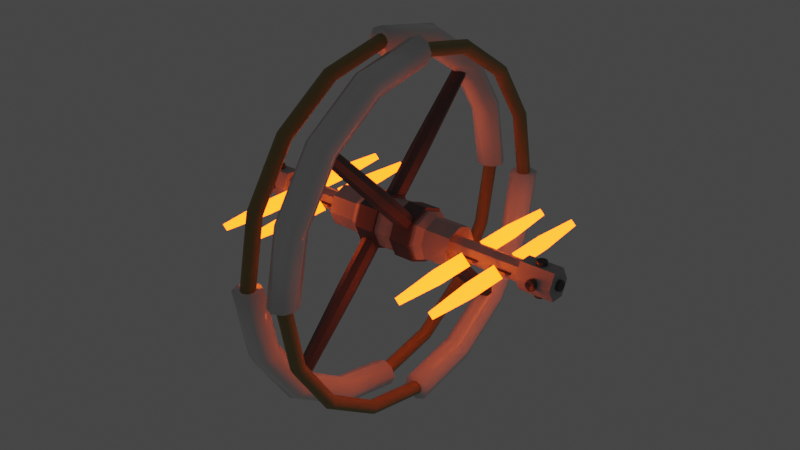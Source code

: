# Source: Station.blend  (saved by Blender 3.6.13; exported with 4.5.12 LTS)
import bpy
from mathutils import Matrix  # noqa: F401  (used for matrix-valued properties, if any)

bpy.ops.wm.read_factory_settings(use_empty=True)
scene = bpy.context.scene
scene.name = 'Scene'

# ---- collections
col_collection = bpy.data.collections.new('Collection'); scene.collection.children.link(col_collection)

# ---- materials (node trees are filled in below, after node groups)
mat_material_002 = bpy.data.materials.new('Material.002')
mat_material_002.use_transparent_shadow = False
mat_material = bpy.data.materials.new('Material')
mat_material.alpha_threshold = 0.0
mat_material.use_transparent_shadow = False
mat_material.roughness = 0.5
mat_material.line_color = (0.0, 0.0, 0.0, 1.0)
mat_material_004 = bpy.data.materials.new('Material.004')
mat_material_004.use_transparent_shadow = False
mat_material_001 = bpy.data.materials.new('Material.001')
mat_material_001.use_transparent_shadow = False
mat_material_003 = bpy.data.materials.new('Material.003')
mat_material_003.use_transparent_shadow = False

# ---- material node trees
mat_material_002.use_nodes = True; mat_material_002.node_tree.nodes.clear()
_N = mat_material_002.node_tree.nodes; _L = mat_material_002.node_tree.links
n0 = _N.new('ShaderNodeBsdfPrincipled'); n0.name = 'Principled BSDF'; n0.location = (10, 300)
n0.distribution = 'GGX'
n0.subsurface_method = 'RANDOM_WALK_SKIN'
n0.inputs[2].default_value = 0.122
n0.inputs[3].default_value = 1.45
n0.inputs[27].default_value = (0.0, 0.0, 0.0, 1.0)
n0.inputs[28].default_value = 1.0
n1 = _N.new('ShaderNodeOutputMaterial'); n1.name = 'Material Output'; n1.location = (300, 300)
_L.new(n0.outputs[0], n1.inputs[0])
n1.is_active_output = True
mat_material.use_nodes = True; mat_material.node_tree.nodes.clear()
_N = mat_material.node_tree.nodes; _L = mat_material.node_tree.links
n0 = _N.new('ShaderNodeOutputMaterial'); n0.name = 'Material Output'; n0.location = (300, 300)
n1 = _N.new('ShaderNodeBsdfPrincipled'); n1.name = 'Principled BSDF'; n1.location = (10, 300)
n1.distribution = 'GGX'
n1.subsurface_method = 'RANDOM_WALK_SKIN'
n1.inputs[0].default_value = (0.42, 0.42, 0.42, 1.0)
n1.inputs[3].default_value = 1.45
n1.inputs[27].default_value = (0.0, 0.0, 0.0, 1.0)
n1.inputs[28].default_value = 1.0
_L.new(n1.outputs[0], n0.inputs[0])
n0.is_active_output = True
mat_material_004.use_nodes = True; mat_material_004.node_tree.nodes.clear()
_N = mat_material_004.node_tree.nodes; _L = mat_material_004.node_tree.links
n0 = _N.new('ShaderNodeBsdfPrincipled'); n0.name = 'Principled BSDF'; n0.location = (10, 300)
n0.distribution = 'GGX'
n0.subsurface_method = 'RANDOM_WALK_SKIN'
n0.inputs[0].default_value = (0.1107, 0.1107, 0.1107, 1.0)
n0.inputs[1].default_value = 0.4803
n0.inputs[3].default_value = 1.45
n0.inputs[27].default_value = (0.0, 0.0, 0.0, 1.0)
n0.inputs[28].default_value = 1.0
n1 = _N.new('ShaderNodeOutputMaterial'); n1.name = 'Material Output'; n1.location = (300, 300)
_L.new(n0.outputs[0], n1.inputs[0])
n1.is_active_output = True
mat_material_001.use_nodes = True; mat_material_001.node_tree.nodes.clear()
_N = mat_material_001.node_tree.nodes; _L = mat_material_001.node_tree.links
n0 = _N.new('ShaderNodeBsdfPrincipled'); n0.name = 'Principled BSDF'; n0.location = (10, 300)
n0.distribution = 'GGX'
n0.subsurface_method = 'RANDOM_WALK_SKIN'
n0.inputs[0].default_value = (0.3032, 0.2333, 0.08416, 1.0)
n0.inputs[3].default_value = 1.45
n0.inputs[27].default_value = (0.0, 0.0, 0.0, 1.0)
n0.inputs[28].default_value = 1.0
n1 = _N.new('ShaderNodeOutputMaterial'); n1.name = 'Material Output'; n1.location = (300, 300)
_L.new(n0.outputs[0], n1.inputs[0])
n1.is_active_output = True
mat_material_003.use_nodes = True; mat_material_003.node_tree.nodes.clear()
_N = mat_material_003.node_tree.nodes; _L = mat_material_003.node_tree.links
n0 = _N.new('ShaderNodeBsdfPrincipled'); n0.name = 'Principled BSDF'; n0.location = (10, 300)
n0.distribution = 'GGX'
n0.subsurface_method = 'RANDOM_WALK_SKIN'
n0.inputs[0].default_value = (1.0, 1.0, 1.0, 1.0)
n0.inputs[3].default_value = 1.45
n0.inputs[27].default_value = (1.0, 0.0815, 0.0, 1.0)
n0.inputs[28].default_value = 10.0
n1 = _N.new('ShaderNodeOutputMaterial'); n1.name = 'Material Output'; n1.location = (300, 300)
_L.new(n0.outputs[0], n1.inputs[0])
n1.is_active_output = True

# ---- world
world_world = bpy.data.worlds.new('World'); scene.world = world_world
world_world.use_nodes = True; world_world.node_tree.nodes.clear()
_N = world_world.node_tree.nodes; _L = world_world.node_tree.links
n0 = _N.new('ShaderNodeOutputWorld'); n0.name = 'World Output'; n0.location = (300, 300)
n1 = _N.new('ShaderNodeBackground'); n1.name = 'Background'; n1.location = (10, 300)
n1.inputs[0].default_value = (0.05088, 0.05088, 0.05088, 1.0)
_L.new(n1.outputs[0], n0.inputs[0])
n0.is_active_output = True
world_world.color = (0.05088, 0.05088, 0.05088)
world_world.use_sun_shadow = False
world_world.sun_shadow_jitter_overblur = 0.0

# ---- meshes
me_circle = bpy.data.meshes.new('Circle')
me_circle.from_pydata([(2.235e-08, -46.0, 0.0), (-2.828, -47.17, 0.0), (-4.0, -50.0, 0.0), (-2.828, -52.83, 0.0), (2.235e-08, -54.0, 0.0), (2.828, -52.83, 0.0), (4.0, -50.0, 0.0), (2.828, -47.17, 0.0), (2.235e-08, -42.5, -17.6), (-2.828, -43.58, -18.05), (-4.0, -46.19, -19.13), (-2.828, -48.81, -20.22), (2.235e-08, -49.89, -20.66), (2.828, -48.81, -20.22), (4.0, -46.19, -19.13), (2.828, -43.58, -18.05), (2.235e-08, -32.53, -32.53), (-2.828, -33.36, -33.36), (-4.0, -35.36, -35.36), (-2.828, -37.36, -37.36), (2.235e-08, -38.18, -38.18), (2.828, -37.36, -37.36), (4.0, -35.36, -35.36), (2.828, -33.36, -33.36), (2.235e-08, -17.6, -42.5), (-2.828, -18.05, -43.58), (-4.0, -19.13, -46.19), (-2.828, -20.22, -48.81), (2.235e-08, -20.66, -49.89), (2.828, -20.22, -48.81), (4.0, -19.13, -46.19), (2.828, -18.05, -43.58), (2.235e-08, 2.011e-06, -46.0), (-2.828, 2.062e-06, -47.17), (-4.0, 2.186e-06, -50.0), (-2.828, 2.309e-06, -52.83), (2.235e-08, 2.36e-06, -54.0), (2.828, 2.309e-06, -52.83), (4.0, 2.186e-06, -50.0), (2.828, 2.062e-06, -47.17), (2.235e-08, 46.0, 4.021e-06), (-2.828, 47.17, 4.124e-06), (-4.0, 50.0, 4.371e-06), (-2.828, 52.83, 4.618e-06), (2.235e-08, 54.0, 4.721e-06), (2.828, 52.83, 4.618e-06), (4.0, 50.0, 4.371e-06), (2.828, 47.17, 4.124e-06), (2.235e-08, 42.5, 17.6), (-2.828, 43.58, 18.05), (-4.0, 46.19, 19.13), (-2.828, 48.81, 20.22), (2.235e-08, 49.89, 20.66), (2.828, 48.81, 20.22), (4.0, 46.19, 19.13), (2.828, 43.58, 18.05), (2.235e-08, 32.53, 32.53), (-2.828, 33.36, 33.36), (-4.0, 35.36, 35.36), (-2.828, 37.36, 37.36), (2.235e-08, 38.18, 38.18), (2.828, 37.36, 37.36), (4.0, 35.36, 35.36), (2.828, 33.36, 33.36), (2.235e-08, 17.6, 42.5), (-2.828, 18.05, 43.58), (-4.0, 19.13, 46.19), (-2.828, 20.22, 48.81), (2.235e-08, 20.66, 49.89), (2.828, 20.22, 48.81), (4.0, 19.13, 46.19), (2.828, 18.05, 43.58), (2.235e-08, -5.485e-07, 46.0), (-2.828, -5.625e-07, 47.17), (-4.0, -5.962e-07, 50.0), (-2.828, -6.3e-07, 52.83), (2.235e-08, -6.439e-07, 54.0), (2.828, -6.3e-07, 52.83), (4.0, -5.962e-07, 50.0), (2.828, -5.625e-07, 47.17)], [], [(1, 0, 8, 9), (9, 8, 16, 17), (17, 16, 24, 25), (25, 24, 32, 33), (41, 40, 48, 49), (49, 48, 56, 57), (57, 56, 64, 65), (65, 64, 72, 73), (2, 1, 9, 10), (10, 9, 17, 18), (18, 17, 25, 26), (26, 25, 33, 34), (42, 41, 49, 50), (50, 49, 57, 58), (58, 57, 65, 66), (66, 65, 73, 74), (3, 2, 10, 11), (11, 10, 18, 19), (19, 18, 26, 27), (27, 26, 34, 35), (43, 42, 50, 51), (51, 50, 58, 59), (59, 58, 66, 67), (67, 66, 74, 75), (4, 3, 11, 12), (12, 11, 19, 20), (20, 19, 27, 28), (28, 27, 35, 36), (44, 43, 51, 52), (52, 51, 59, 60), (60, 59, 67, 68), (68, 67, 75, 76), (41, 42, 43, 44, 45, 46, 47, 40), (5, 4, 12, 13), (13, 12, 20, 21), (21, 20, 28, 29), (29, 28, 36, 37), (45, 44, 52, 53), (53, 52, 60, 61), (61, 60, 68, 69), (69, 68, 76, 77), (33, 32, 39, 38, 37, 36, 35, 34), (6, 5, 13, 14), (14, 13, 21, 22), (22, 21, 29, 30), (30, 29, 37, 38), (46, 45, 53, 54), (54, 53, 61, 62), (62, 61, 69, 70), (70, 69, 77, 78), (1, 2, 3, 4, 5, 6, 7, 0), (7, 6, 14, 15), (15, 14, 22, 23), (23, 22, 30, 31), (31, 30, 38, 39), (47, 46, 54, 55), (55, 54, 62, 63), (63, 62, 70, 71), (71, 70, 78, 79), (73, 72, 79, 78, 77, 76, 75, 74), (0, 7, 15, 8), (8, 15, 23, 16), (16, 23, 31, 24), (24, 31, 39, 32), (40, 47, 55, 48), (48, 55, 63, 56), (56, 63, 71, 64), (64, 71, 79, 72)])
me_circle.polygons.foreach_set('use_smooth', [True] * 68)
_uv = me_circle.uv_layers.new(name='UVMap')
_uv.uv.foreach_set('vector', [0.0, -2.828, 0.0, 2.235e-08, 0.0625, 2.235e-08, 0.0625, -2.828, 0.0625, -2.828, 0.0625, 2.235e-08, 0.125, 2.235e-08, 0.125, -2.828, 0.125, -2.828, 0.125, 2.235e-08, 0.1875, 2.235e-08, 0.1875, -2.828, 0.1875, -2.828, 0.1875, 2.235e-08, 0.25, 2.235e-08, 0.25, -2.828, 0.5, -2.828, 0.5, 2.235e-08, 0.5625, 2.235e-08, 0.5625, -2.828, 0.5625, -2.828, 0.5625, 2.235e-08, 0.625, 2.235e-08, 0.625, -2.828, 0.625, -2.828, 0.625, 2.235e-08, 0.6875, 2.235e-08, 0.6875, -2.828, 0.6875, -2.828, 0.6875, 2.235e-08, 0.75, 2.235e-08, 0.75, -2.828, 0.0, -4.0, 0.0, -2.828, 0.0625, -2.828, 0.0625, -4.0, 0.0625, -4.0, 0.0625, -2.828, 0.125, -2.828, 0.125, -4.0, 0.125, -4.0, 0.125, -2.828, 0.1875, -2.828, 0.1875, -4.0, 0.1875, -4.0, 0.1875, -2.828, 0.25, -2.828, 0.25, -4.0, 0.5, -4.0, 0.5, -2.828, 0.5625, -2.828, 0.5625, -4.0, 0.5625, -4.0, 0.5625, -2.828, 0.625, -2.828, 0.625, -4.0, 0.625, -4.0, 0.625, -2.828, 0.6875, -2.828, 0.6875, -4.0, 0.6875, -4.0, 0.6875, -2.828, 0.75, -2.828, 0.75, -4.0, 0.0, -2.828, 0.0, -4.0, 0.0625, -4.0, 0.0625, -2.828, 0.0625, -2.828, 0.0625, -4.0, 0.125, -4.0, 0.125, -2.828, 0.125, -2.828, 0.125, -4.0, 0.1875, -4.0, 0.1875, -2.828, 0.1875, -2.828, 0.1875, -4.0, 0.25, -4.0, 0.25, -2.828, 0.5, -2.828, 0.5, -4.0, 0.5625, -4.0, 0.5625, -2.828, 0.5625, -2.828, 0.5625, -4.0, 0.625, -4.0, 0.625, -2.828, 0.625, -2.828, 0.625, -4.0, 0.6875, -4.0, 0.6875, -2.828, 0.6875, -2.828, 0.6875, -4.0, 0.75, -4.0, 0.75, -2.828, 0.0, 2.235e-08, 0.0, -2.828, 0.0625, -2.828, 0.0625, 2.235e-08, 0.0625, 2.235e-08, 0.0625, -2.828, 0.125, -2.828, 0.125, 2.235e-08, 0.125, 2.235e-08, 0.125, -2.828, 0.1875, -2.828, 0.1875, 2.235e-08, 0.1875, 2.235e-08, 0.1875, -2.828, 0.25, -2.828, 0.25, 2.235e-08, 0.5, 2.235e-08, 0.5, -2.828, 0.5625, -2.828, 0.5625, 2.235e-08, 0.5625, 2.235e-08, 0.5625, -2.828, 0.625, -2.828, 0.625, 2.235e-08, 0.625, 2.235e-08, 0.625, -2.828, 0.6875, -2.828, 0.6875, 2.235e-08, 0.6875, 2.235e-08, 0.6875, -2.828, 0.75, -2.828, 0.75, 2.235e-08, 0.5, -2.828, 0.5, -4.0, 0.5, -2.828, 0.5, 2.235e-08, 0.5, 2.828, 0.5, 4.0, 0.5, 2.828, 0.5, 2.235e-08, 0.0, 2.828, 0.0, 2.235e-08, 0.0625, 2.235e-08, 0.0625, 2.828, 0.0625, 2.828, 0.0625, 2.235e-08, 0.125, 2.235e-08, 0.125, 2.828, 0.125, 2.828, 0.125, 2.235e-08, 0.1875, 2.235e-08, 0.1875, 2.828, 0.1875, 2.828, 0.1875, 2.235e-08, 0.25, 2.235e-08, 0.25, 2.828, 0.5, 2.828, 0.5, 2.235e-08, 0.5625, 2.235e-08, 0.5625, 2.828, 0.5625, 2.828, 0.5625, 2.235e-08, 0.625, 2.235e-08, 0.625, 2.828, 0.625, 2.828, 0.625, 2.235e-08, 0.6875, 2.235e-08, 0.6875, 2.828, 0.6875, 2.828, 0.6875, 2.235e-08, 0.75, 2.235e-08, 0.75, 2.828, 0.25, -2.828, 0.25, 2.235e-08, 0.25, 2.828, 0.25, 4.0, 0.25, 2.828, 0.25, 2.235e-08, 0.25, -2.828, 0.25, -4.0, 0.0, 4.0, 0.0, 2.828, 0.0625, 2.828, 0.0625, 4.0, 0.0625, 4.0, 0.0625, 2.828, 0.125, 2.828, 0.125, 4.0, 0.125, 4.0, 0.125, 2.828, 0.1875, 2.828, 0.1875, 4.0, 0.1875, 4.0, 0.1875, 2.828, 0.25, 2.828, 0.25, 4.0, 0.5, 4.0, 0.5, 2.828, 0.5625, 2.828, 0.5625, 4.0, 0.5625, 4.0, 0.5625, 2.828, 0.625, 2.828, 0.625, 4.0, 0.625, 4.0, 0.625, 2.828, 0.6875, 2.828, 0.6875, 4.0, 0.6875, 4.0, 0.6875, 2.828, 0.75, 2.828, 0.75, 4.0, 0.0, -2.828, 0.0, -4.0, 0.0, -2.828, 0.0, 2.235e-08, 0.0, 2.828, 0.0, 4.0, 0.0, 2.828, 0.0, 2.235e-08, 0.0, 2.828, 0.0, 4.0, 0.0625, 4.0, 0.0625, 2.828, 0.0625, 2.828, 0.0625, 4.0, 0.125, 4.0, 0.125, 2.828, 0.125, 2.828, 0.125, 4.0, 0.1875, 4.0, 0.1875, 2.828, 0.1875, 2.828, 0.1875, 4.0, 0.25, 4.0, 0.25, 2.828, 0.5, 2.828, 0.5, 4.0, 0.5625, 4.0, 0.5625, 2.828, 0.5625, 2.828, 0.5625, 4.0, 0.625, 4.0, 0.625, 2.828, 0.625, 2.828, 0.625, 4.0, 0.6875, 4.0, 0.6875, 2.828, 0.6875, 2.828, 0.6875, 4.0, 0.75, 4.0, 0.75, 2.828, 0.75, -2.828, 0.75, 2.235e-08, 0.75, 2.828, 0.75, 4.0, 0.75, 2.828, 0.75, 2.235e-08, 0.75, -2.828, 0.75, -4.0, 0.0, 2.235e-08, 0.0, 2.828, 0.0625, 2.828, 0.0625, 2.235e-08, 0.0625, 2.235e-08, 0.0625, 2.828, 0.125, 2.828, 0.125, 2.235e-08, 0.125, 2.235e-08, 0.125, 2.828, 0.1875, 2.828, 0.1875, 2.235e-08, 0.1875, 2.235e-08, 0.1875, 2.828, 0.25, 2.828, 0.25, 2.235e-08, 0.5, 2.235e-08, 0.5, 2.828, 0.5625, 2.828, 0.5625, 2.235e-08, 0.5625, 2.235e-08, 0.5625, 2.828, 0.625, 2.828, 0.625, 2.235e-08, 0.625, 2.235e-08, 0.625, 2.828, 0.6875, 2.828, 0.6875, 2.235e-08, 0.6875, 2.235e-08, 0.6875, 2.828, 0.75, 2.828, 0.75, 2.235e-08])
me_circle.materials.append(mat_material_002)
me_circle.update()
me_cylinder = bpy.data.meshes.new('Cylinder')
me_cylinder.from_pydata([(-12.0, 6.0, -1.788e-07), (12.0, 6.0, 0.0), (-12.0, 4.243, -4.243), (12.0, 4.243, -4.243), (-12.0, 0.0, -6.0), (12.0, 0.0, -6.0), (-12.0, -4.243, -4.243), (12.0, -4.243, -4.243), (-12.0, -6.0, -1.788e-07), (12.0, -6.0, 0.0), (-12.0, -4.243, 4.243), (12.0, -4.243, 4.243), (-12.0, 0.0, 6.0), (12.0, 0.0, 6.0), (-12.0, 4.243, 4.243), (12.0, 4.243, 4.243), (-10.0, 7.2, -1.669e-07), (10.0, 7.2, -9.537e-08), (10.0, 5.091, -5.091), (-10.0, 5.091, -5.091), (10.0, -1.192e-08, -7.2), (-10.0, -1.192e-08, -7.2), (10.0, -5.091, -5.091), (-10.0, -5.091, -5.091), (10.0, -7.2, -9.537e-08), (-10.0, -7.2, -1.669e-07), (10.0, -5.091, 5.091), (-10.0, -5.091, 5.091), (10.0, -1.192e-08, 7.2), (-10.0, -1.192e-08, 7.2), (10.0, 5.091, 5.091), (-10.0, 5.091, 5.091), (-18.0, 3.0, -1.788e-07), (18.0, 3.0, 0.0), (-18.0, 2.121, -2.121), (18.0, 2.121, -2.121), (-18.0, 2.997e-07, -3.0), (18.0, 0.0, -3.0), (-18.0, -2.121, -2.121), (18.0, -2.121, -2.121), (-18.0, -3.0, -1.788e-07), (18.0, -3.0, 0.0), (-18.0, -2.121, 2.121), (18.0, -2.121, 2.121), (-18.0, 2.997e-07, 3.0), (18.0, 0.0, 3.0), (-18.0, 2.121, 2.121), (18.0, 2.121, 2.121), (-20.0, 6.0, -1.788e-07), (-20.0, 4.243, -4.243), (20.0, 4.243, -4.243), (20.0, 6.0, 0.0), (-20.0, 2.997e-07, -6.0), (20.0, 0.0, -6.0), (-20.0, -4.243, -4.243), (20.0, -4.243, -4.243), (-20.0, -6.0, -1.788e-07), (20.0, -6.0, 0.0), (-20.0, -4.243, 4.243), (20.0, -4.243, 4.243), (-20.0, 2.997e-07, 6.0), (20.0, 0.0, 6.0), (-20.0, 4.243, 4.243), (20.0, 4.243, 4.243), (-40.0, 3.0, -1.788e-07), (40.0, 3.0, 0.0), (-40.0, 2.121, -2.121), (40.0, 2.121, -2.121), (-40.0, 2.997e-07, -3.0), (40.0, 2.061e-06, -3.0), (-40.0, -2.121, -2.121), (40.0, -2.121, -2.121), (-40.0, -3.0, -1.788e-07), (40.0, -3.0, 0.0), (-40.0, -2.121, 2.121), (40.0, -2.121, 2.121), (-40.0, 2.997e-07, 3.0), (40.0, 2.061e-06, 3.0), (-40.0, 2.121, 2.121), (40.0, 2.121, 2.121)], [], [(17, 1, 3, 18), (18, 3, 5, 20), (20, 5, 7, 22), (22, 7, 9, 24), (24, 9, 11, 26), (26, 11, 13, 28), (11, 9, 57, 59), (28, 13, 15, 30), (30, 15, 1, 17), (8, 10, 58, 56), (14, 31, 16, 0), (31, 30, 17, 16), (12, 29, 31, 14), (29, 28, 30, 31), (10, 27, 29, 12), (27, 26, 28, 29), (8, 25, 27, 10), (25, 24, 26, 27), (6, 23, 25, 8), (23, 22, 24, 25), (4, 21, 23, 6), (21, 20, 22, 23), (2, 19, 21, 4), (19, 18, 20, 21), (0, 16, 19, 2), (16, 17, 18, 19), (39, 37, 69, 71), (44, 46, 78, 76), (4, 6, 54, 52), (14, 0, 48, 62), (0, 2, 49, 48), (7, 5, 53, 55), (1, 15, 63, 51), (3, 1, 51, 50), (10, 12, 60, 58), (13, 11, 59, 61), (6, 8, 56, 54), (9, 7, 55, 57), (2, 4, 52, 49), (12, 14, 62, 60), (5, 3, 50, 53), (15, 13, 61, 63), (34, 32, 48, 49), (33, 35, 50, 51), (36, 34, 49, 52), (35, 37, 53, 50), (38, 36, 52, 54), (37, 39, 55, 53), (40, 38, 54, 56), (39, 41, 57, 55), (42, 40, 56, 58), (41, 43, 59, 57), (44, 42, 58, 60), (43, 45, 61, 59), (46, 44, 60, 62), (45, 47, 63, 61), (32, 46, 62, 48), (47, 33, 51, 63), (67, 65, 79, 77, 75, 73, 71, 69), (64, 66, 68, 70, 72, 74, 76, 78), (47, 45, 77, 79), (38, 40, 72, 70), (46, 32, 64, 78), (41, 39, 71, 73), (32, 34, 66, 64), (33, 47, 79, 65), (40, 42, 74, 72), (35, 33, 65, 67), (43, 41, 73, 75), (34, 36, 68, 66), (42, 44, 76, 74), (37, 35, 67, 69), (45, 43, 75, 77), (36, 38, 70, 68)])
_uv = me_cylinder.uv_layers.new(name='UVMap')
_uv.uv.foreach_set('vector', [1.0, 0.8333, 1.0, 1.0, 0.875, 1.0, 0.875, 0.8333, 0.875, 0.8333, 0.875, 1.0, 0.75, 1.0, 0.75, 0.8333, 0.75, 0.8333, 0.75, 1.0, 0.625, 1.0, 0.625, 0.8333, 0.625, 0.8333, 0.625, 1.0, 0.5, 1.0, 0.5, 0.8333, 0.5, 0.8333, 0.5, 1.0, 0.375, 1.0, 0.375, 0.8333, 0.375, 0.8333, 0.375, 1.0, 0.25, 1.0, 0.25, 0.8333, 0.375, 1.0, 0.5, 1.0, 0.5, 1.0, 0.375, 1.0, 0.25, 0.8333, 0.25, 1.0, 0.125, 1.0, 0.125, 0.8333, 0.125, 0.8333, 0.125, 1.0, 0.0, 1.0, 0.0, 0.8333, 0.5, 0.5, 0.375, 0.5, 0.375, 0.5, 0.5, 0.5, 0.125, 0.5, 0.125, 0.6667, 0.0, 0.6667, 0.0, 0.5, 0.125, 0.6667, 0.125, 0.8333, 0.0, 0.8333, 0.0, 0.6667, 0.25, 0.5, 0.25, 0.6667, 0.125, 0.6667, 0.125, 0.5, 0.25, 0.6667, 0.25, 0.8333, 0.125, 0.8333, 0.125, 0.6667, 0.375, 0.5, 0.375, 0.6667, 0.25, 0.6667, 0.25, 0.5, 0.375, 0.6667, 0.375, 0.8333, 0.25, 0.8333, 0.25, 0.6667, 0.5, 0.5, 0.5, 0.6667, 0.375, 0.6667, 0.375, 0.5, 0.5, 0.6667, 0.5, 0.8333, 0.375, 0.8333, 0.375, 0.6667, 0.625, 0.5, 0.625, 0.6667, 0.5, 0.6667, 0.5, 0.5, 0.625, 0.6667, 0.625, 0.8333, 0.5, 0.8333, 0.5, 0.6667, 0.75, 0.5, 0.75, 0.6667, 0.625, 0.6667, 0.625, 0.5, 0.75, 0.6667, 0.75, 0.8333, 0.625, 0.8333, 0.625, 0.6667, 0.875, 0.5, 0.875, 0.6667, 0.75, 0.6667, 0.75, 0.5, 0.875, 0.6667, 0.875, 0.8333, 0.75, 0.8333, 0.75, 0.6667, 1.0, 0.5, 1.0, 0.6667, 0.875, 0.6667, 0.875, 0.5, 1.0, 0.6667, 1.0, 0.8333, 0.875, 0.8333, 0.875, 0.6667, 0.3349, 0.1651, 0.37, 0.25, 0.37, 0.25, 0.3349, 0.1651, 0.63, 0.25, 0.6651, 0.3349, 0.6651, 0.3349, 0.63, 0.25, 0.75, 0.5, 0.625, 0.5, 0.625, 0.5, 0.75, 0.5, 0.125, 0.5, 0.0, 0.5, 0.0, 0.5, 0.125, 0.5, 1.0, 0.5, 0.875, 0.5, 0.875, 0.5, 1.0, 0.5, 0.625, 1.0, 0.75, 1.0, 0.75, 1.0, 0.625, 1.0, 0.0, 1.0, 0.125, 1.0, 0.125, 1.0, 0.0, 1.0, 0.875, 1.0, 1.0, 1.0, 1.0, 1.0, 0.875, 1.0, 0.375, 0.5, 0.25, 0.5, 0.25, 0.5, 0.375, 0.5, 0.25, 1.0, 0.375, 1.0, 0.375, 1.0, 0.25, 1.0, 0.625, 0.5, 0.5, 0.5, 0.5, 0.5, 0.625, 0.5, 0.5, 1.0, 0.625, 1.0, 0.625, 1.0, 0.5, 1.0, 0.875, 0.5, 0.75, 0.5, 0.75, 0.5, 0.875, 0.5, 0.25, 0.5, 0.125, 0.5, 0.125, 0.5, 0.25, 0.5, 0.75, 1.0, 0.875, 1.0, 0.875, 1.0, 0.75, 1.0, 0.125, 1.0, 0.25, 1.0, 0.25, 1.0, 0.125, 1.0, 0.8349, 0.3349, 0.75, 0.37, 0.75, 0.49, 0.9197, 0.4197, 0.25, 0.37, 0.3349, 0.3349, 0.4197, 0.4197, 0.25, 0.49, 0.87, 0.25, 0.8349, 0.3349, 0.9197, 0.4197, 0.99, 0.25, 0.3349, 0.3349, 0.37, 0.25, 0.49, 0.25, 0.4197, 0.4197, 0.8349, 0.1651, 0.87, 0.25, 0.99, 0.25, 0.9197, 0.08029, 0.37, 0.25, 0.3349, 0.1651, 0.4197, 0.08029, 0.49, 0.25, 0.75, 0.13, 0.8349, 0.1651, 0.9197, 0.08029, 0.75, 0.01, 0.3349, 0.1651, 0.25, 0.13, 0.25, 0.01, 0.4197, 0.08029, 0.6651, 0.1651, 0.75, 0.13, 0.75, 0.01, 0.5803, 0.08029, 0.25, 0.13, 0.1651, 0.1651, 0.08029, 0.08029, 0.25, 0.01, 0.63, 0.25, 0.6651, 0.1651, 0.5803, 0.08029, 0.51, 0.25, 0.1651, 0.1651, 0.13, 0.25, 0.01, 0.25, 0.08029, 0.08029, 0.6651, 0.3349, 0.63, 0.25, 0.51, 0.25, 0.5803, 0.4197, 0.13, 0.25, 0.1651, 0.3349, 0.08029, 0.4197, 0.01, 0.25, 0.75, 0.37, 0.6651, 0.3349, 0.5803, 0.4197, 0.75, 0.49, 0.1651, 0.3349, 0.25, 0.37, 0.25, 0.49, 0.08029, 0.4197, 0.3349, 0.3349, 0.25, 0.37, 0.1651, 0.3349, 0.13, 0.25, 0.1651, 0.1651, 0.25, 0.13, 0.3349, 0.1651, 0.37, 0.25, 0.75, 0.37, 0.8349, 0.3349, 0.87, 0.25, 0.8349, 0.1651, 0.75, 0.13, 0.6651, 0.1651, 0.63, 0.25, 0.6651, 0.3349, 0.1651, 0.3349, 0.13, 0.25, 0.13, 0.25, 0.1651, 0.3349, 0.8349, 0.1651, 0.75, 0.13, 0.75, 0.13, 0.8349, 0.1651, 0.6651, 0.3349, 0.75, 0.37, 0.75, 0.37, 0.6651, 0.3349, 0.25, 0.13, 0.3349, 0.1651, 0.3349, 0.1651, 0.25, 0.13, 0.75, 0.37, 0.8349, 0.3349, 0.8349, 0.3349, 0.75, 0.37, 0.25, 0.37, 0.1651, 0.3349, 0.1651, 0.3349, 0.25, 0.37, 0.75, 0.13, 0.6651, 0.1651, 0.6651, 0.1651, 0.75, 0.13, 0.3349, 0.3349, 0.25, 0.37, 0.25, 0.37, 0.3349, 0.3349, 0.1651, 0.1651, 0.25, 0.13, 0.25, 0.13, 0.1651, 0.1651, 0.8349, 0.3349, 0.87, 0.25, 0.87, 0.25, 0.8349, 0.3349, 0.6651, 0.1651, 0.63, 0.25, 0.63, 0.25, 0.6651, 0.1651, 0.37, 0.25, 0.3349, 0.3349, 0.3349, 0.3349, 0.37, 0.25, 0.13, 0.25, 0.1651, 0.1651, 0.1651, 0.1651, 0.13, 0.25, 0.87, 0.25, 0.8349, 0.1651, 0.8349, 0.1651, 0.87, 0.25])
me_cylinder.materials.append(mat_material)
me_cylinder.update()
me_cube_001 = bpy.data.meshes.new('Cube.001')
me_cube_001.from_pydata([(-10.0, -4.0, 0.0), (-10.0, 4.0, 0.0), (0.0, -4.0, 0.0), (0.0, 4.0, 0.0), (-10.0, -2.0, 4.0), (-10.0, 2.0, 4.0), (0.0, -2.0, 4.0), (0.0, 2.0, 4.0), (-10.0, -2.0, -4.0), (-10.0, 2.0, -4.0), (0.0, -2.0, -4.0), (0.0, 2.0, -4.0)], [], [(2, 0, 8, 10), (2, 3, 7, 6), (7, 5, 4, 6), (1, 0, 4, 5), (0, 2, 6, 4), (3, 1, 5, 7), (9, 11, 10, 8), (1, 3, 11, 9), (0, 1, 9, 8), (3, 2, 10, 11)])
_uv = me_cube_001.uv_layers.new(name='UVMap')
_uv.uv.foreach_set('vector', [0.375, 0.75, 0.375, 1.0, 0.375, 1.0, 0.375, 0.75, 0.625, 0.75, 0.625, 0.5, 0.625, 0.5, 0.625, 0.75, 0.625, 0.5, 0.875, 0.5, 0.875, 0.75, 0.625, 0.75, 0.625, 0.25, 0.625, 0.0, 0.625, 0.0, 0.625, 0.25, 0.625, 1.0, 0.625, 0.75, 0.625, 0.75, 0.625, 1.0, 0.625, 0.5, 0.625, 0.25, 0.625, 0.25, 0.625, 0.5, 0.125, 0.5, 0.375, 0.5, 0.375, 0.75, 0.125, 0.75, 0.375, 0.25, 0.375, 0.5, 0.375, 0.5, 0.375, 0.25, 0.375, 0.0, 0.375, 0.25, 0.375, 0.25, 0.375, 0.0, 0.375, 0.5, 0.375, 0.75, 0.375, 0.75, 0.375, 0.5])
me_cube_001.materials.append(mat_material)
me_cube_001.update()
me_cylinder_002 = bpy.data.meshes.new('Cylinder.002')
me_cylinder_002.from_pydata([(-3.0, 8.0, 0.0), (3.0, 8.0, 2.384e-07), (-3.0, 5.657, -5.657), (3.0, 5.657, -5.657), (-3.0, 0.0, -8.0), (3.0, 0.0, -8.0), (-3.0, -5.657, -5.657), (3.0, -5.657, -5.657), (-3.0, -8.0, 0.0), (3.0, -8.0, 2.384e-07), (-3.0, -5.657, 5.657), (3.0, -5.657, 5.657), (-3.0, 0.0, 8.0), (3.0, 0.0, 8.0), (-3.0, 5.657, 5.657), (3.0, 5.657, 5.657), (0.0, 33.94, 36.77), (0.0, -36.77, -33.94), (1.414, 34.36, 36.36), (1.414, -36.36, -34.36), (2.0, 35.36, 35.36), (2.0, -35.36, -35.36), (1.414, 36.36, 34.36), (1.414, -34.36, -36.36), (0.0, 36.77, 33.94), (0.0, -33.94, -36.77), (-1.414, 36.36, 34.36), (-1.414, -34.36, -36.36), (-2.0, 35.36, 35.36), (-2.0, -35.36, -35.36), (-1.414, 34.36, 36.36), (-1.414, -36.36, -34.36), (-8.196e-09, 13.48, 17.16), (-8.196e-09, -17.16, -13.48), (1.838, -16.62, -14.02), (1.838, 14.02, 16.62), (2.6, -15.32, -15.32), (2.6, 15.32, 15.32), (1.838, -14.02, -16.62), (1.838, 16.62, 14.02), (-8.196e-09, -13.48, -17.16), (-8.196e-09, 17.16, 13.48), (-1.838, -14.02, -16.62), (-1.838, 16.62, 14.02), (-2.6, -15.32, -15.32), (-2.6, 15.32, 15.32), (-1.838, -16.62, -14.02), (-1.838, 14.02, 16.62)], [], [(0, 1, 3, 2), (2, 3, 5, 4), (4, 5, 7, 6), (6, 7, 9, 8), (8, 9, 11, 10), (10, 11, 13, 12), (3, 1, 15, 13, 11, 9, 7, 5), (12, 13, 15, 14), (14, 15, 1, 0), (0, 2, 4, 6, 8, 10, 12, 14), (33, 17, 19, 34), (34, 19, 21, 36), (36, 21, 23, 38), (38, 23, 25, 40), (40, 25, 27, 42), (42, 27, 29, 44), (19, 17, 31, 29, 27, 25, 23, 21), (44, 29, 31, 46), (46, 31, 17, 33), (16, 18, 20, 22, 24, 26, 28, 30), (30, 47, 32, 16), (47, 46, 33, 32), (28, 45, 47, 30), (45, 44, 46, 47), (26, 43, 45, 28), (43, 42, 44, 45), (24, 41, 43, 26), (41, 40, 42, 43), (22, 39, 41, 24), (39, 38, 40, 41), (20, 37, 39, 22), (37, 36, 38, 39), (18, 35, 37, 20), (35, 34, 36, 37), (16, 32, 35, 18), (32, 33, 34, 35)])
_uv = me_cylinder_002.uv_layers.new(name='UVMap')
_uv.uv.foreach_set('vector', [1.0, 0.5, 1.0, 1.0, 0.875, 1.0, 0.875, 0.5, 0.875, 0.5, 0.875, 1.0, 0.75, 1.0, 0.75, 0.5, 0.75, 0.5, 0.75, 1.0, 0.625, 1.0, 0.625, 0.5, 0.625, 0.5, 0.625, 1.0, 0.5, 1.0, 0.5, 0.5, 0.5, 0.5, 0.5, 1.0, 0.375, 1.0, 0.375, 0.5, 0.375, 0.5, 0.375, 1.0, 0.25, 1.0, 0.25, 0.5, 0.4197, 0.4197, 0.25, 0.49, 0.08029, 0.4197, 0.01, 0.25, 0.08029, 0.08029, 0.25, 0.01, 0.4197, 0.08029, 0.49, 0.25, 0.25, 0.5, 0.25, 1.0, 0.125, 1.0, 0.125, 0.5, 0.125, 0.5, 0.125, 1.0, 0.0, 1.0, 0.0, 0.5, 0.75, 0.49, 0.9197, 0.4197, 0.99, 0.25, 0.9197, 0.08029, 0.75, 0.01, 0.5803, 0.08029, 0.51, 0.25, 0.5803, 0.4197, 1.0, 0.8333, 1.0, 1.0, 0.875, 1.0, 0.875, 0.8333, 0.875, 0.8333, 0.875, 1.0, 0.75, 1.0, 0.75, 0.8333, 0.75, 0.8333, 0.75, 1.0, 0.625, 1.0, 0.625, 0.8333, 0.625, 0.8333, 0.625, 1.0, 0.5, 1.0, 0.5, 0.8333, 0.5, 0.8333, 0.5, 1.0, 0.375, 1.0, 0.375, 0.8333, 0.375, 0.8333, 0.375, 1.0, 0.25, 1.0, 0.25, 0.8333, 0.4197, 0.4197, 0.25, 0.49, 0.08029, 0.4197, 0.01, 0.25, 0.08029, 0.08029, 0.25, 0.01, 0.4197, 0.08029, 0.49, 0.25, 0.25, 0.8333, 0.25, 1.0, 0.125, 1.0, 0.125, 0.8333, 0.125, 0.8333, 0.125, 1.0, 0.0, 1.0, 0.0, 0.8333, 0.75, 0.49, 0.9197, 0.4197, 0.99, 0.25, 0.9197, 0.08029, 0.75, 0.01, 0.5803, 0.08029, 0.51, 0.25, 0.5803, 0.4197, 0.125, 0.5, 0.125, 0.6667, 0.0, 0.6667, 0.0, 0.5, 0.125, 0.6667, 0.125, 0.8333, 0.0, 0.8333, 0.0, 0.6667, 0.25, 0.5, 0.25, 0.6667, 0.125, 0.6667, 0.125, 0.5, 0.25, 0.6667, 0.25, 0.8333, 0.125, 0.8333, 0.125, 0.6667, 0.375, 0.5, 0.375, 0.6667, 0.25, 0.6667, 0.25, 0.5, 0.375, 0.6667, 0.375, 0.8333, 0.25, 0.8333, 0.25, 0.6667, 0.5, 0.5, 0.5, 0.6667, 0.375, 0.6667, 0.375, 0.5, 0.5, 0.6667, 0.5, 0.8333, 0.375, 0.8333, 0.375, 0.6667, 0.625, 0.5, 0.625, 0.6667, 0.5, 0.6667, 0.5, 0.5, 0.625, 0.6667, 0.625, 0.8333, 0.5, 0.8333, 0.5, 0.6667, 0.75, 0.5, 0.75, 0.6667, 0.625, 0.6667, 0.625, 0.5, 0.75, 0.6667, 0.75, 0.8333, 0.625, 0.8333, 0.625, 0.6667, 0.875, 0.5, 0.875, 0.6667, 0.75, 0.6667, 0.75, 0.5, 0.875, 0.6667, 0.875, 0.8333, 0.75, 0.8333, 0.75, 0.6667, 1.0, 0.5, 1.0, 0.6667, 0.875, 0.6667, 0.875, 0.5, 1.0, 0.6667, 1.0, 0.8333, 0.875, 0.8333, 0.875, 0.6667])
me_cylinder_002.materials.append(mat_material_004)
me_cylinder_002.update()
me_circle_002 = bpy.data.meshes.new('Circle.002')
me_circle_002.from_pydata([(1.49e-08, -48.0, 0.0), (-1.414, -48.59, 0.0), (-2.0, -50.0, 0.0), (-1.414, -51.41, 0.0), (1.49e-08, -52.0, 0.0), (1.414, -51.41, 0.0), (2.0, -50.0, 0.0), (1.414, -48.59, 0.0), (1.49e-08, 2.098e-06, -48.0), (-1.414, 2.124e-06, -48.59), (-2.0, 2.186e-06, -50.0), (-1.414, 2.247e-06, -51.41), (1.49e-08, 2.273e-06, -52.0), (1.414, 2.247e-06, -51.41), (2.0, 2.186e-06, -50.0), (1.414, 2.124e-06, -48.59), (1.49e-08, 18.37, -44.35), (-1.414, 18.59, -44.89), (-2.0, 19.13, -46.19), (-1.414, 19.68, -47.5), (1.49e-08, 19.9, -48.04), (1.414, 19.68, -47.5), (2.0, 19.13, -46.19), (1.414, 18.59, -44.89), (1.49e-08, 33.94, -33.94), (-1.414, 34.36, -34.36), (-2.0, 35.36, -35.36), (-1.414, 36.36, -36.36), (1.49e-08, 36.77, -36.77), (1.414, 36.36, -36.36), (2.0, 35.36, -35.36), (1.414, 34.36, -34.36), (1.49e-08, 44.35, -18.37), (-1.414, 44.89, -18.59), (-2.0, 46.19, -19.13), (-1.414, 47.5, -19.68), (1.49e-08, 48.04, -19.9), (1.414, 47.5, -19.68), (2.0, 46.19, -19.13), (1.414, 44.89, -18.59), (1.49e-08, 48.0, 4.196e-06), (-1.414, 48.59, 4.248e-06), (-2.0, 50.0, 4.371e-06), (-1.414, 51.41, 4.495e-06), (1.49e-08, 52.0, 4.546e-06), (1.414, 51.41, 4.495e-06), (2.0, 50.0, 4.371e-06), (1.414, 48.59, 4.248e-06), (1.49e-08, -5.724e-07, 48.0), (-1.414, -5.794e-07, 48.59), (-2.0, -5.962e-07, 50.0), (-1.414, -6.131e-07, 51.41), (1.49e-08, -6.201e-07, 52.0), (1.414, -6.131e-07, 51.41), (2.0, -5.962e-07, 50.0), (1.414, -5.794e-07, 48.59), (1.49e-08, -18.37, 44.35), (-1.414, -18.59, 44.89), (-2.0, -19.13, 46.19), (-1.414, -19.68, 47.5), (1.49e-08, -19.9, 48.04), (1.414, -19.68, 47.5), (2.0, -19.13, 46.19), (1.414, -18.59, 44.89), (1.49e-08, -33.94, 33.94), (-1.414, -34.36, 34.36), (-2.0, -35.36, 35.36), (-1.414, -36.36, 36.36), (1.49e-08, -36.77, 36.77), (1.414, -36.36, 36.36), (2.0, -35.36, 35.36), (1.414, -34.36, 34.36), (1.49e-08, -44.35, 18.37), (-1.414, -44.89, 18.59), (-2.0, -46.19, 19.13), (-1.414, -47.5, 19.68), (1.49e-08, -48.04, 19.9), (1.414, -47.5, 19.68), (2.0, -46.19, 19.13), (1.414, -44.89, 18.59)], [], [(9, 8, 16, 17), (17, 16, 24, 25), (25, 24, 32, 33), (33, 32, 40, 41), (49, 48, 56, 57), (57, 56, 64, 65), (65, 64, 72, 73), (73, 72, 0, 1), (10, 9, 17, 18), (18, 17, 25, 26), (26, 25, 33, 34), (34, 33, 41, 42), (50, 49, 57, 58), (58, 57, 65, 66), (66, 65, 73, 74), (74, 73, 1, 2), (11, 10, 18, 19), (19, 18, 26, 27), (27, 26, 34, 35), (35, 34, 42, 43), (51, 50, 58, 59), (59, 58, 66, 67), (67, 66, 74, 75), (75, 74, 2, 3), (12, 11, 19, 20), (20, 19, 27, 28), (28, 27, 35, 36), (36, 35, 43, 44), (52, 51, 59, 60), (60, 59, 67, 68), (68, 67, 75, 76), (76, 75, 3, 4), (13, 12, 20, 21), (21, 20, 28, 29), (29, 28, 36, 37), (37, 36, 44, 45), (53, 52, 60, 61), (61, 60, 68, 69), (69, 68, 76, 77), (77, 76, 4, 5), (14, 13, 21, 22), (22, 21, 29, 30), (30, 29, 37, 38), (38, 37, 45, 46), (54, 53, 61, 62), (62, 61, 69, 70), (70, 69, 77, 78), (78, 77, 5, 6), (15, 14, 22, 23), (23, 22, 30, 31), (31, 30, 38, 39), (39, 38, 46, 47), (55, 54, 62, 63), (63, 62, 70, 71), (71, 70, 78, 79), (79, 78, 6, 7), (8, 15, 23, 16), (16, 23, 31, 24), (24, 31, 39, 32), (32, 39, 47, 40), (48, 55, 63, 56), (56, 63, 71, 64), (64, 71, 79, 72), (72, 79, 7, 0)])
me_circle_002.polygons.foreach_set('use_smooth', [True] * 64)
_uv = me_circle_002.uv_layers.new(name='UVMap')
_uv.uv.foreach_set('vector', [0.25, -1.414, 0.25, 1.49e-08, 0.3125, 1.49e-08, 0.3125, -1.414, 0.3125, -1.414, 0.3125, 1.49e-08, 0.375, 1.49e-08, 0.375, -1.414, 0.375, -1.414, 0.375, 1.49e-08, 0.4375, 1.49e-08, 0.4375, -1.414, 0.4375, -1.414, 0.4375, 1.49e-08, 0.5, 1.49e-08, 0.5, -1.414, 0.75, -1.414, 0.75, 1.49e-08, 0.8125, 1.49e-08, 0.8125, -1.414, 0.8125, -1.414, 0.8125, 1.49e-08, 0.875, 1.49e-08, 0.875, -1.414, 0.875, -1.414, 0.875, 1.49e-08, 0.9375, 1.49e-08, 0.9375, -1.414, 0.9375, -1.414, 0.9375, 1.49e-08, 1.0, 1.49e-08, 1.0, -1.414, 0.25, -2.0, 0.25, -1.414, 0.3125, -1.414, 0.3125, -2.0, 0.3125, -2.0, 0.3125, -1.414, 0.375, -1.414, 0.375, -2.0, 0.375, -2.0, 0.375, -1.414, 0.4375, -1.414, 0.4375, -2.0, 0.4375, -2.0, 0.4375, -1.414, 0.5, -1.414, 0.5, -2.0, 0.75, -2.0, 0.75, -1.414, 0.8125, -1.414, 0.8125, -2.0, 0.8125, -2.0, 0.8125, -1.414, 0.875, -1.414, 0.875, -2.0, 0.875, -2.0, 0.875, -1.414, 0.9375, -1.414, 0.9375, -2.0, 0.9375, -2.0, 0.9375, -1.414, 1.0, -1.414, 1.0, -2.0, 0.25, -1.414, 0.25, -2.0, 0.3125, -2.0, 0.3125, -1.414, 0.3125, -1.414, 0.3125, -2.0, 0.375, -2.0, 0.375, -1.414, 0.375, -1.414, 0.375, -2.0, 0.4375, -2.0, 0.4375, -1.414, 0.4375, -1.414, 0.4375, -2.0, 0.5, -2.0, 0.5, -1.414, 0.75, -1.414, 0.75, -2.0, 0.8125, -2.0, 0.8125, -1.414, 0.8125, -1.414, 0.8125, -2.0, 0.875, -2.0, 0.875, -1.414, 0.875, -1.414, 0.875, -2.0, 0.9375, -2.0, 0.9375, -1.414, 0.9375, -1.414, 0.9375, -2.0, 1.0, -2.0, 1.0, -1.414, 0.25, 1.49e-08, 0.25, -1.414, 0.3125, -1.414, 0.3125, 1.49e-08, 0.3125, 1.49e-08, 0.3125, -1.414, 0.375, -1.414, 0.375, 1.49e-08, 0.375, 1.49e-08, 0.375, -1.414, 0.4375, -1.414, 0.4375, 1.49e-08, 0.4375, 1.49e-08, 0.4375, -1.414, 0.5, -1.414, 0.5, 1.49e-08, 0.75, 1.49e-08, 0.75, -1.414, 0.8125, -1.414, 0.8125, 1.49e-08, 0.8125, 1.49e-08, 0.8125, -1.414, 0.875, -1.414, 0.875, 1.49e-08, 0.875, 1.49e-08, 0.875, -1.414, 0.9375, -1.414, 0.9375, 1.49e-08, 0.9375, 1.49e-08, 0.9375, -1.414, 1.0, -1.414, 1.0, 1.49e-08, 0.25, 1.414, 0.25, 1.49e-08, 0.3125, 1.49e-08, 0.3125, 1.414, 0.3125, 1.414, 0.3125, 1.49e-08, 0.375, 1.49e-08, 0.375, 1.414, 0.375, 1.414, 0.375, 1.49e-08, 0.4375, 1.49e-08, 0.4375, 1.414, 0.4375, 1.414, 0.4375, 1.49e-08, 0.5, 1.49e-08, 0.5, 1.414, 0.75, 1.414, 0.75, 1.49e-08, 0.8125, 1.49e-08, 0.8125, 1.414, 0.8125, 1.414, 0.8125, 1.49e-08, 0.875, 1.49e-08, 0.875, 1.414, 0.875, 1.414, 0.875, 1.49e-08, 0.9375, 1.49e-08, 0.9375, 1.414, 0.9375, 1.414, 0.9375, 1.49e-08, 1.0, 1.49e-08, 1.0, 1.414, 0.25, 2.0, 0.25, 1.414, 0.3125, 1.414, 0.3125, 2.0, 0.3125, 2.0, 0.3125, 1.414, 0.375, 1.414, 0.375, 2.0, 0.375, 2.0, 0.375, 1.414, 0.4375, 1.414, 0.4375, 2.0, 0.4375, 2.0, 0.4375, 1.414, 0.5, 1.414, 0.5, 2.0, 0.75, 2.0, 0.75, 1.414, 0.8125, 1.414, 0.8125, 2.0, 0.8125, 2.0, 0.8125, 1.414, 0.875, 1.414, 0.875, 2.0, 0.875, 2.0, 0.875, 1.414, 0.9375, 1.414, 0.9375, 2.0, 0.9375, 2.0, 0.9375, 1.414, 1.0, 1.414, 1.0, 2.0, 0.25, 1.414, 0.25, 2.0, 0.3125, 2.0, 0.3125, 1.414, 0.3125, 1.414, 0.3125, 2.0, 0.375, 2.0, 0.375, 1.414, 0.375, 1.414, 0.375, 2.0, 0.4375, 2.0, 0.4375, 1.414, 0.4375, 1.414, 0.4375, 2.0, 0.5, 2.0, 0.5, 1.414, 0.75, 1.414, 0.75, 2.0, 0.8125, 2.0, 0.8125, 1.414, 0.8125, 1.414, 0.8125, 2.0, 0.875, 2.0, 0.875, 1.414, 0.875, 1.414, 0.875, 2.0, 0.9375, 2.0, 0.9375, 1.414, 0.9375, 1.414, 0.9375, 2.0, 1.0, 2.0, 1.0, 1.414, 0.25, 1.49e-08, 0.25, 1.414, 0.3125, 1.414, 0.3125, 1.49e-08, 0.3125, 1.49e-08, 0.3125, 1.414, 0.375, 1.414, 0.375, 1.49e-08, 0.375, 1.49e-08, 0.375, 1.414, 0.4375, 1.414, 0.4375, 1.49e-08, 0.4375, 1.49e-08, 0.4375, 1.414, 0.5, 1.414, 0.5, 1.49e-08, 0.75, 1.49e-08, 0.75, 1.414, 0.8125, 1.414, 0.8125, 1.49e-08, 0.8125, 1.49e-08, 0.8125, 1.414, 0.875, 1.414, 0.875, 1.49e-08, 0.875, 1.49e-08, 0.875, 1.414, 0.9375, 1.414, 0.9375, 1.49e-08, 0.9375, 1.49e-08, 0.9375, 1.414, 1.0, 1.414, 1.0, 1.49e-08])
me_circle_002.materials.append(mat_material_001)
me_circle_002.update()
me_plane = bpy.data.meshes.new('Plane')
me_plane.from_pydata([(-2.0, 0.0, 0.05), (2.0, 0.0, 0.05), (-2.0, 12.0, 0.05), (2.0, 12.0, 0.05), (-1.0, 27.0, 0.05), (1.0, 27.0, 0.05), (-2.0, 0.0, -0.05), (2.0, 0.0, -0.05), (-2.0, 12.0, -0.05), (2.0, 12.0, -0.05), (-1.0, 27.0, -0.05), (1.0, 27.0, -0.05)], [], [(0, 1, 3, 2), (2, 3, 5, 4), (6, 8, 9, 7), (8, 10, 11, 9), (0, 2, 8, 6), (1, 0, 6, 7), (3, 1, 7, 9), (4, 5, 11, 10), (5, 3, 9, 11), (2, 4, 10, 8)])
_uv = me_plane.uv_layers.new(name='UVMap')
_uv.uv.foreach_set('vector', [0.0, 0.0, 1.0, 0.0, 1.0, 1.0, 0.0, 1.0, 0.0, 1.0, 1.0, 1.0, 1.0, 1.0, 0.0, 1.0, 0.0, 0.0, 0.0, 1.0, 1.0, 1.0, 1.0, 0.0, 0.0, 1.0, 0.0, 1.0, 1.0, 1.0, 1.0, 1.0, 0.0, 0.0, 0.0, 1.0, 0.0, 1.0, 0.0, 0.0, 1.0, 0.0, 0.0, 0.0, 0.0, 0.0, 1.0, 0.0, 1.0, 1.0, 1.0, 0.0, 1.0, 0.0, 1.0, 1.0, 0.0, 1.0, 1.0, 1.0, 1.0, 1.0, 0.0, 1.0, 1.0, 1.0, 1.0, 1.0, 1.0, 1.0, 1.0, 1.0, 0.0, 1.0, 0.0, 1.0, 0.0, 1.0, 0.0, 1.0])
me_plane.materials.append(mat_material_003)
me_plane.update()
me_cube_002 = bpy.data.meshes.new('Cube.002')
me_cube_002.from_pydata([(-2.0, -4.0, -0.3), (-2.0, -4.0, 0.3), (-2.0, 4.0, -0.3), (-2.0, 4.0, 0.3), (2.0, -4.0, -0.3), (2.0, -4.0, 0.3), (2.0, 4.0, -0.3), (2.0, 4.0, 0.3), (3.0, -3.5, -0.3), (3.0, -3.5, 0.3), (3.0, 3.5, -0.3), (3.0, 3.5, 0.3), (-3.0, -3.5, -0.3), (-3.0, -3.5, 0.3), (-3.0, 3.5, -0.3), (-3.0, 3.5, 0.3)], [], [(1, 3, 15, 13), (2, 3, 7, 6), (5, 4, 8, 9), (4, 5, 1, 0), (2, 6, 4, 0), (7, 3, 1, 5), (10, 11, 9, 8), (4, 6, 10, 8), (7, 5, 9, 11), (6, 7, 11, 10), (12, 13, 15, 14), (2, 0, 12, 14), (3, 2, 14, 15), (0, 1, 13, 12)])
_uv = me_cube_002.uv_layers.new(name='UVMap')
_uv.uv.foreach_set('vector', [0.875, 0.75, 0.875, 0.5, 0.875, 0.5, 0.875, 0.75, 0.375, 0.25, 0.625, 0.25, 0.625, 0.5, 0.375, 0.5, 0.625, 0.75, 0.375, 0.75, 0.375, 0.75, 0.625, 0.75, 0.375, 0.75, 0.625, 0.75, 0.625, 1.0, 0.375, 1.0, 0.125, 0.5, 0.375, 0.5, 0.375, 0.75, 0.125, 0.75, 0.625, 0.5, 0.875, 0.5, 0.875, 0.75, 0.625, 0.75, 0.375, 0.5, 0.625, 0.5, 0.625, 0.75, 0.375, 0.75, 0.375, 0.75, 0.375, 0.5, 0.375, 0.5, 0.375, 0.75, 0.625, 0.5, 0.625, 0.75, 0.625, 0.75, 0.625, 0.5, 0.375, 0.5, 0.625, 0.5, 0.625, 0.5, 0.375, 0.5, 0.375, 0.0, 0.625, 0.0, 0.625, 0.25, 0.375, 0.25, 0.125, 0.5, 0.125, 0.75, 0.125, 0.75, 0.125, 0.5, 0.625, 0.25, 0.375, 0.25, 0.375, 0.25, 0.625, 0.25, 0.375, 1.0, 0.625, 1.0, 0.625, 1.0, 0.375, 1.0])
me_cube_002.materials.append(mat_material_004)
me_cube_002.update()
me_cylinder_005 = bpy.data.meshes.new('Cylinder.005')
me_cylinder_005.from_pydata([(-1.0, 1.284, -8.941e-08), (0.0, 1.5, 8.941e-08), (-1.0, 0.9076, -0.9076), (0.0, 1.061, -1.061), (-1.0, 0.0, -1.284), (2.384e-07, 0.0, -1.5), (-1.0, -0.9076, -0.9076), (0.0, -1.061, -1.061), (-1.0, -1.284, -8.941e-08), (0.0, -1.5, 8.941e-08), (-1.0, -0.9076, 0.9076), (-1.192e-07, -1.061, 1.061), (-1.0, 0.0, 1.284), (0.0, 0.0, 1.5), (-1.0, 0.9076, 0.9076), (-1.192e-07, 1.061, 1.061), (-1.0, 1.5, -8.941e-08), (-1.0, 1.061, -1.061), (-1.0, 0.0, -1.5), (-1.0, -1.061, -1.061), (-1.0, -1.5, -8.941e-08), (-1.0, -1.061, 1.061), (-1.0, 0.0, 1.5), (-1.0, 1.061, 1.061), (-0.5, -1.49e-08, 0.0)], [], [(16, 1, 3, 17), (17, 3, 5, 18), (18, 5, 7, 19), (19, 7, 9, 20), (20, 9, 11, 21), (21, 11, 13, 22), (22, 13, 15, 23), (23, 15, 1, 16), (6, 8, 24), (2, 0, 16, 17), (4, 2, 17, 18), (6, 4, 18, 19), (8, 6, 19, 20), (10, 8, 20, 21), (12, 10, 21, 22), (14, 12, 22, 23), (0, 14, 23, 16), (2, 4, 24), (12, 14, 24), (8, 10, 24), (4, 6, 24), (0, 2, 24), (14, 0, 24), (10, 12, 24)])
_uv = me_cylinder_005.uv_layers.new(name='UVMap')
_uv.uv.foreach_set('vector', [1.0, 0.5, 1.0, 1.0, 0.875, 1.0, 0.875, 0.5, 0.875, 0.5, 0.875, 1.0, 0.75, 1.0, 0.75, 0.5, 0.75, 0.5, 0.75, 1.0, 0.625, 1.0, 0.625, 0.5, 0.625, 0.5, 0.625, 1.0, 0.5, 1.0, 0.5, 0.5, 0.5, 0.5, 0.5, 1.0, 0.375, 1.0, 0.375, 0.5, 0.375, 0.5, 0.375, 1.0, 0.25, 1.0, 0.25, 0.5, 0.25, 0.5, 0.25, 1.0, 0.125, 1.0, 0.125, 0.5, 0.125, 0.5, 0.125, 1.0, 0.0, 1.0, 0.0, 0.5, 0.8952, 0.1048, 0.75, 0.04464, 0.8952, 0.1048, 0.8952, 0.3952, 0.75, 0.4554, 0.75, 0.49, 0.9197, 0.4197, 0.9554, 0.25, 0.8952, 0.3952, 0.9197, 0.4197, 0.99, 0.25, 0.8952, 0.1048, 0.9554, 0.25, 0.99, 0.25, 0.9197, 0.08029, 0.75, 0.04464, 0.8952, 0.1048, 0.9197, 0.08029, 0.75, 0.01, 0.6048, 0.1048, 0.75, 0.04464, 0.75, 0.01, 0.5803, 0.08029, 0.5446, 0.25, 0.6048, 0.1048, 0.5803, 0.08029, 0.51, 0.25, 0.6048, 0.3952, 0.5446, 0.25, 0.51, 0.25, 0.5803, 0.4197, 0.75, 0.4554, 0.6048, 0.3952, 0.5803, 0.4197, 0.75, 0.49, 0.8952, 0.3952, 0.9554, 0.25, 0.8952, 0.3952, 0.5446, 0.25, 0.6048, 0.3952, 0.5446, 0.25, 0.75, 0.04464, 0.6048, 0.1048, 0.75, 0.04464, 0.9554, 0.25, 0.8952, 0.1048, 0.9554, 0.25, 0.75, 0.4554, 0.8952, 0.3952, 0.75, 0.4554, 0.6048, 0.3952, 0.75, 0.4554, 0.6048, 0.3952, 0.6048, 0.1048, 0.5446, 0.25, 0.6048, 0.1048])
me_cylinder_005.materials.append(mat_material_004)
me_cylinder_005.update()
me_cylinder_003 = bpy.data.meshes.new('Cylinder.003')
me_cylinder_003.from_pydata([(-1.0, 1.284, -8.941e-08), (2.0, 1.5, 8.941e-08), (-1.0, 0.9076, -0.9076), (2.0, 1.061, -1.061), (-1.0, 0.0, -1.284), (2.0, -1.51e-07, -1.5), (-1.0, -0.9076, -0.9076), (2.0, -1.061, -1.061), (-1.0, -1.284, -8.941e-08), (2.0, -1.5, 8.941e-08), (-1.0, -0.9076, 0.9076), (2.0, -1.061, 1.061), (-1.0, 0.0, 1.284), (2.0, -1.51e-07, 1.5), (-1.0, 0.9076, 0.9076), (2.0, 1.061, 1.061), (-1.0, 1.5, -8.941e-08), (-1.0, 1.061, -1.061), (-1.0, 0.0, -1.5), (-1.0, -1.061, -1.061), (-1.0, -1.5, -8.941e-08), (-1.0, -1.061, 1.061), (-1.0, 0.0, 1.5), (-1.0, 1.061, 1.061), (-0.5, -1.49e-08, 0.0)], [], [(16, 1, 3, 17), (17, 3, 5, 18), (18, 5, 7, 19), (19, 7, 9, 20), (20, 9, 11, 21), (21, 11, 13, 22), (22, 13, 15, 23), (23, 15, 1, 16), (6, 8, 24), (2, 0, 16, 17), (4, 2, 17, 18), (6, 4, 18, 19), (8, 6, 19, 20), (10, 8, 20, 21), (12, 10, 21, 22), (14, 12, 22, 23), (0, 14, 23, 16), (2, 4, 24), (12, 14, 24), (8, 10, 24), (4, 6, 24), (0, 2, 24), (14, 0, 24), (10, 12, 24)])
_uv = me_cylinder_003.uv_layers.new(name='UVMap')
_uv.uv.foreach_set('vector', [1.0, 0.5, 1.0, 1.0, 0.875, 1.0, 0.875, 0.5, 0.875, 0.5, 0.875, 1.0, 0.75, 1.0, 0.75, 0.5, 0.75, 0.5, 0.75, 1.0, 0.625, 1.0, 0.625, 0.5, 0.625, 0.5, 0.625, 1.0, 0.5, 1.0, 0.5, 0.5, 0.5, 0.5, 0.5, 1.0, 0.375, 1.0, 0.375, 0.5, 0.375, 0.5, 0.375, 1.0, 0.25, 1.0, 0.25, 0.5, 0.25, 0.5, 0.25, 1.0, 0.125, 1.0, 0.125, 0.5, 0.125, 0.5, 0.125, 1.0, 0.0, 1.0, 0.0, 0.5, 0.8952, 0.1048, 0.75, 0.04464, 0.8952, 0.1048, 0.8952, 0.3952, 0.75, 0.4554, 0.75, 0.49, 0.9197, 0.4197, 0.9554, 0.25, 0.8952, 0.3952, 0.9197, 0.4197, 0.99, 0.25, 0.8952, 0.1048, 0.9554, 0.25, 0.99, 0.25, 0.9197, 0.08029, 0.75, 0.04464, 0.8952, 0.1048, 0.9197, 0.08029, 0.75, 0.01, 0.6048, 0.1048, 0.75, 0.04464, 0.75, 0.01, 0.5803, 0.08029, 0.5446, 0.25, 0.6048, 0.1048, 0.5803, 0.08029, 0.51, 0.25, 0.6048, 0.3952, 0.5446, 0.25, 0.51, 0.25, 0.5803, 0.4197, 0.75, 0.4554, 0.6048, 0.3952, 0.5803, 0.4197, 0.75, 0.49, 0.8952, 0.3952, 0.9554, 0.25, 0.8952, 0.3952, 0.5446, 0.25, 0.6048, 0.3952, 0.5446, 0.25, 0.75, 0.04464, 0.6048, 0.1048, 0.75, 0.04464, 0.9554, 0.25, 0.8952, 0.1048, 0.9554, 0.25, 0.75, 0.4554, 0.8952, 0.3952, 0.75, 0.4554, 0.6048, 0.3952, 0.75, 0.4554, 0.6048, 0.3952, 0.6048, 0.1048, 0.5446, 0.25, 0.6048, 0.1048])
me_cylinder_003.materials.append(mat_material_004)
me_cylinder_003.update()

# ---- objects
ob_circle = bpy.data.objects.new('Circle', me_circle)
ob_cylinder = bpy.data.objects.new('Cylinder', me_cylinder)
ob_cube = bpy.data.objects.new('Cube', me_cube_001)
ob_cube_001 = bpy.data.objects.new('Cube.001', me_cube_001)
ob_cylinder_005 = bpy.data.objects.new('Cylinder.005', me_cylinder_002)
ob_circle_001 = bpy.data.objects.new('Circle.001', me_circle)
ob_cylinder_001 = bpy.data.objects.new('Cylinder.001', me_cylinder_002)
ob_circle_002 = bpy.data.objects.new('Circle.002', me_circle_002)
ob_circle_003 = bpy.data.objects.new('Circle.003', me_circle_002)
ob_plane = bpy.data.objects.new('Plane', me_plane)
ob_plane_001 = bpy.data.objects.new('Plane.001', me_plane)
ob_plane_002 = bpy.data.objects.new('Plane.002', me_plane)
ob_plane_003 = bpy.data.objects.new('Plane.003', me_plane)
ob_plane_004 = bpy.data.objects.new('Plane.004', me_plane)
ob_plane_005 = bpy.data.objects.new('Plane.005', me_plane)
ob_plane_006 = bpy.data.objects.new('Plane.006', me_plane)
ob_plane_007 = bpy.data.objects.new('Plane.007', me_plane)
ob_cube_002 = bpy.data.objects.new('Cube.002', me_cube_002)
ob_cube_003 = bpy.data.objects.new('Cube.003', me_cube_002)
ob_cube_004 = bpy.data.objects.new('Cube.004', me_cube_002)
ob_cube_005 = bpy.data.objects.new('Cube.005', me_cube_002)
ob_docking_port = bpy.data.objects.new('Docking Port', me_cylinder_005)
ob_docking_port_001 = bpy.data.objects.new('Docking Port.001', me_cylinder_005)
ob_docking_port_002 = bpy.data.objects.new('Docking Port.002', me_cylinder_003)
ob_docking_port_003 = bpy.data.objects.new('Docking Port.003', me_cylinder_003)
ob_docking_port_004 = bpy.data.objects.new('Docking Port.004', me_cylinder_003)
ob_docking_port_005 = bpy.data.objects.new('Docking Port.005', me_cylinder_003)
ob_docking_port_006 = bpy.data.objects.new('Docking Port.006', me_cylinder_003)
ob_docking_port_007 = bpy.data.objects.new('Docking Port.007', me_cylinder_003)
ob_docking_port_008 = bpy.data.objects.new('Docking Port.008', me_cylinder_003)
ob_docking_port_009 = bpy.data.objects.new('Docking Port.009', me_cylinder_003)

# ---- transforms, parenting, visibility, modifiers, constraints
ob_circle.parent = ob_cylinder_005
ob_circle.location = (0.0, 0.0, 0.0)
ob_cylinder.location = (0.0, 0.0, 0.0)
ob_cube.location = (-40.0, 0.0, 0.0)
ob_cube_001.location = (40.0, 0.0, 0.0)
ob_cube_001.rotation_euler = (0.0, -0.0, -3.142)
ob_cylinder_005.location = (-6.0, 0.0, 0.0)
ob_circle_001.parent = ob_cylinder_001
ob_circle_001.location = (0.0, 0.0, 0.0)
ob_cylinder_001.location = (6.0, 0.0, 0.0)
ob_cylinder_001.rotation_euler = (-1.571, -0.0, 0.0)
ob_circle_002.parent = ob_cylinder_005
ob_circle_002.matrix_parent_inverse = Matrix(((1.0, -0.0, 0.0, 6.0), (-0.0, 1.0, -0.0, 0.0), (0.0, 0.0, 1.0, -0.0), (-0.0, 0.0, -0.0, 1.0)))
ob_circle_002.location = (-6.0, 0.0, 0.0)
ob_circle_003.parent = ob_cylinder_001
ob_circle_003.matrix_parent_inverse = Matrix(((1.0, -0.0, -0.0, -6.0), (-0.0, 7.55e-08, -1.0, -0.0), (0.0, 1.0, 7.55e-08, -0.0), (-0.0, 0.0, -0.0, 1.0)))
ob_circle_003.location = (6.0, 0.0, 0.0)
ob_circle_003.rotation_euler = (-1.571, -0.0, 0.0)
ob_plane.location = (-35.0, 4.0, 0.0)
ob_plane.rotation_euler = (0.0, 0.7854, 0.0)
ob_plane_001.location = (-25.0, 4.0, 0.0)
ob_plane_001.rotation_euler = (0.0, 0.7854, 0.0)
ob_plane_002.location = (-25.0, -4.0, 0.0)
ob_plane_002.rotation_euler = (-1.51e-07, -0.7854, -3.142)
ob_plane_003.location = (-35.0, -4.0, 0.0)
ob_plane_003.rotation_euler = (-1.51e-07, -0.7854, -3.142)
ob_plane_004.location = (25.0, 4.0, 0.0)
ob_plane_004.rotation_euler = (0.0, 0.7854, 0.0)
ob_plane_005.location = (35.0, 4.0, 0.0)
ob_plane_005.rotation_euler = (0.0, 0.7854, 0.0)
ob_plane_006.location = (35.0, -4.0, 0.0)
ob_plane_006.rotation_euler = (-1.51e-07, -0.7854, -3.142)
ob_plane_007.location = (25.0, -4.0, 0.0)
ob_plane_007.rotation_euler = (-1.51e-07, -0.7854, -3.142)
ob_cube_002.location = (-35.0, 0.0, 0.0)
ob_cube_003.location = (-25.0, 0.0, 0.0)
ob_cube_004.location = (25.0, 0.0, 0.0)
ob_cube_005.location = (35.0, 0.0, 0.0)
ob_docking_port.location = (-50.0, 0.0, 0.0)
ob_docking_port_001.location = (50.0, 0.0, 0.0)
ob_docking_port_001.rotation_euler = (0.0, -0.0, -3.142)
ob_docking_port_002.location = (-45.0, 4.0, 0.0)
ob_docking_port_002.rotation_euler = (0.0, -0.0, -1.571)
ob_docking_port_003.location = (-45.0, -4.0, 0.0)
ob_docking_port_003.rotation_euler = (0.0, -0.0, -4.712)
ob_docking_port_004.location = (45.0, 4.0, 0.0)
ob_docking_port_004.rotation_euler = (0.0, -0.0, -1.571)
ob_docking_port_005.location = (45.0, -4.0, 0.0)
ob_docking_port_005.rotation_euler = (0.0, -0.0, -4.712)
ob_docking_port_006.location = (-45.0, 2.384e-07, 4.0)
ob_docking_port_006.rotation_euler = (1.571, 1.571, 0.0)
ob_docking_port_007.location = (-45.0, -2.384e-07, -4.0)
ob_docking_port_007.rotation_euler = (1.571, -1.571, -6.283)
ob_docking_port_008.location = (45.0, 2.384e-07, 4.0)
ob_docking_port_008.rotation_euler = (1.571, 1.571, 0.0)
ob_docking_port_009.location = (45.0, -2.384e-07, -4.0)
ob_docking_port_009.rotation_euler = (1.571, -1.571, -6.283)

# ---- collection membership
col_collection.objects.link(ob_circle)
col_collection.objects.link(ob_cylinder)
col_collection.objects.link(ob_cube)
col_collection.objects.link(ob_cube_001)
col_collection.objects.link(ob_cylinder_005)
col_collection.objects.link(ob_circle_001)
col_collection.objects.link(ob_cylinder_001)
col_collection.objects.link(ob_circle_002)
col_collection.objects.link(ob_circle_003)
col_collection.objects.link(ob_plane)
col_collection.objects.link(ob_plane_001)
col_collection.objects.link(ob_plane_002)
col_collection.objects.link(ob_plane_003)
col_collection.objects.link(ob_plane_004)
col_collection.objects.link(ob_plane_005)
col_collection.objects.link(ob_plane_006)
col_collection.objects.link(ob_plane_007)
col_collection.objects.link(ob_cube_002)
col_collection.objects.link(ob_cube_003)
col_collection.objects.link(ob_cube_004)
col_collection.objects.link(ob_cube_005)
col_collection.objects.link(ob_docking_port)
col_collection.objects.link(ob_docking_port_001)
col_collection.objects.link(ob_docking_port_002)
col_collection.objects.link(ob_docking_port_003)
col_collection.objects.link(ob_docking_port_004)
col_collection.objects.link(ob_docking_port_005)
col_collection.objects.link(ob_docking_port_006)
col_collection.objects.link(ob_docking_port_007)
col_collection.objects.link(ob_docking_port_008)
col_collection.objects.link(ob_docking_port_009)

# ---- scene / render settings (as saved in the file)
scene.frame_start = 1; scene.frame_end = 250; scene.frame_set(0)
scene.render.engine = 'BLENDER_EEVEE_NEXT'
scene.cycles.sampling_pattern = 'TABULATED_SOBOL'
scene.view_settings.view_transform = 'Filmic'
bpy.context.view_layer.update()

# ---- added for rendering (the .blend has no active camera): camera
cam_auto = bpy.data.cameras.new('AutoCamera')
cam_auto.lens = 50.0
cam_auto.sensor_width = 36.0
cam_auto.clip_end = 2982.25
ob_auto_camera = bpy.data.objects.new('AutoCamera', cam_auto)
scene.collection.objects.link(ob_auto_camera)
ob_auto_camera.location = (169.929, -203.915, 135.943)
ob_auto_camera.rotation_euler = (1.09748, -7.21219e-08, 0.694738)
scene.camera = ob_auto_camera
bpy.context.view_layer.update()
